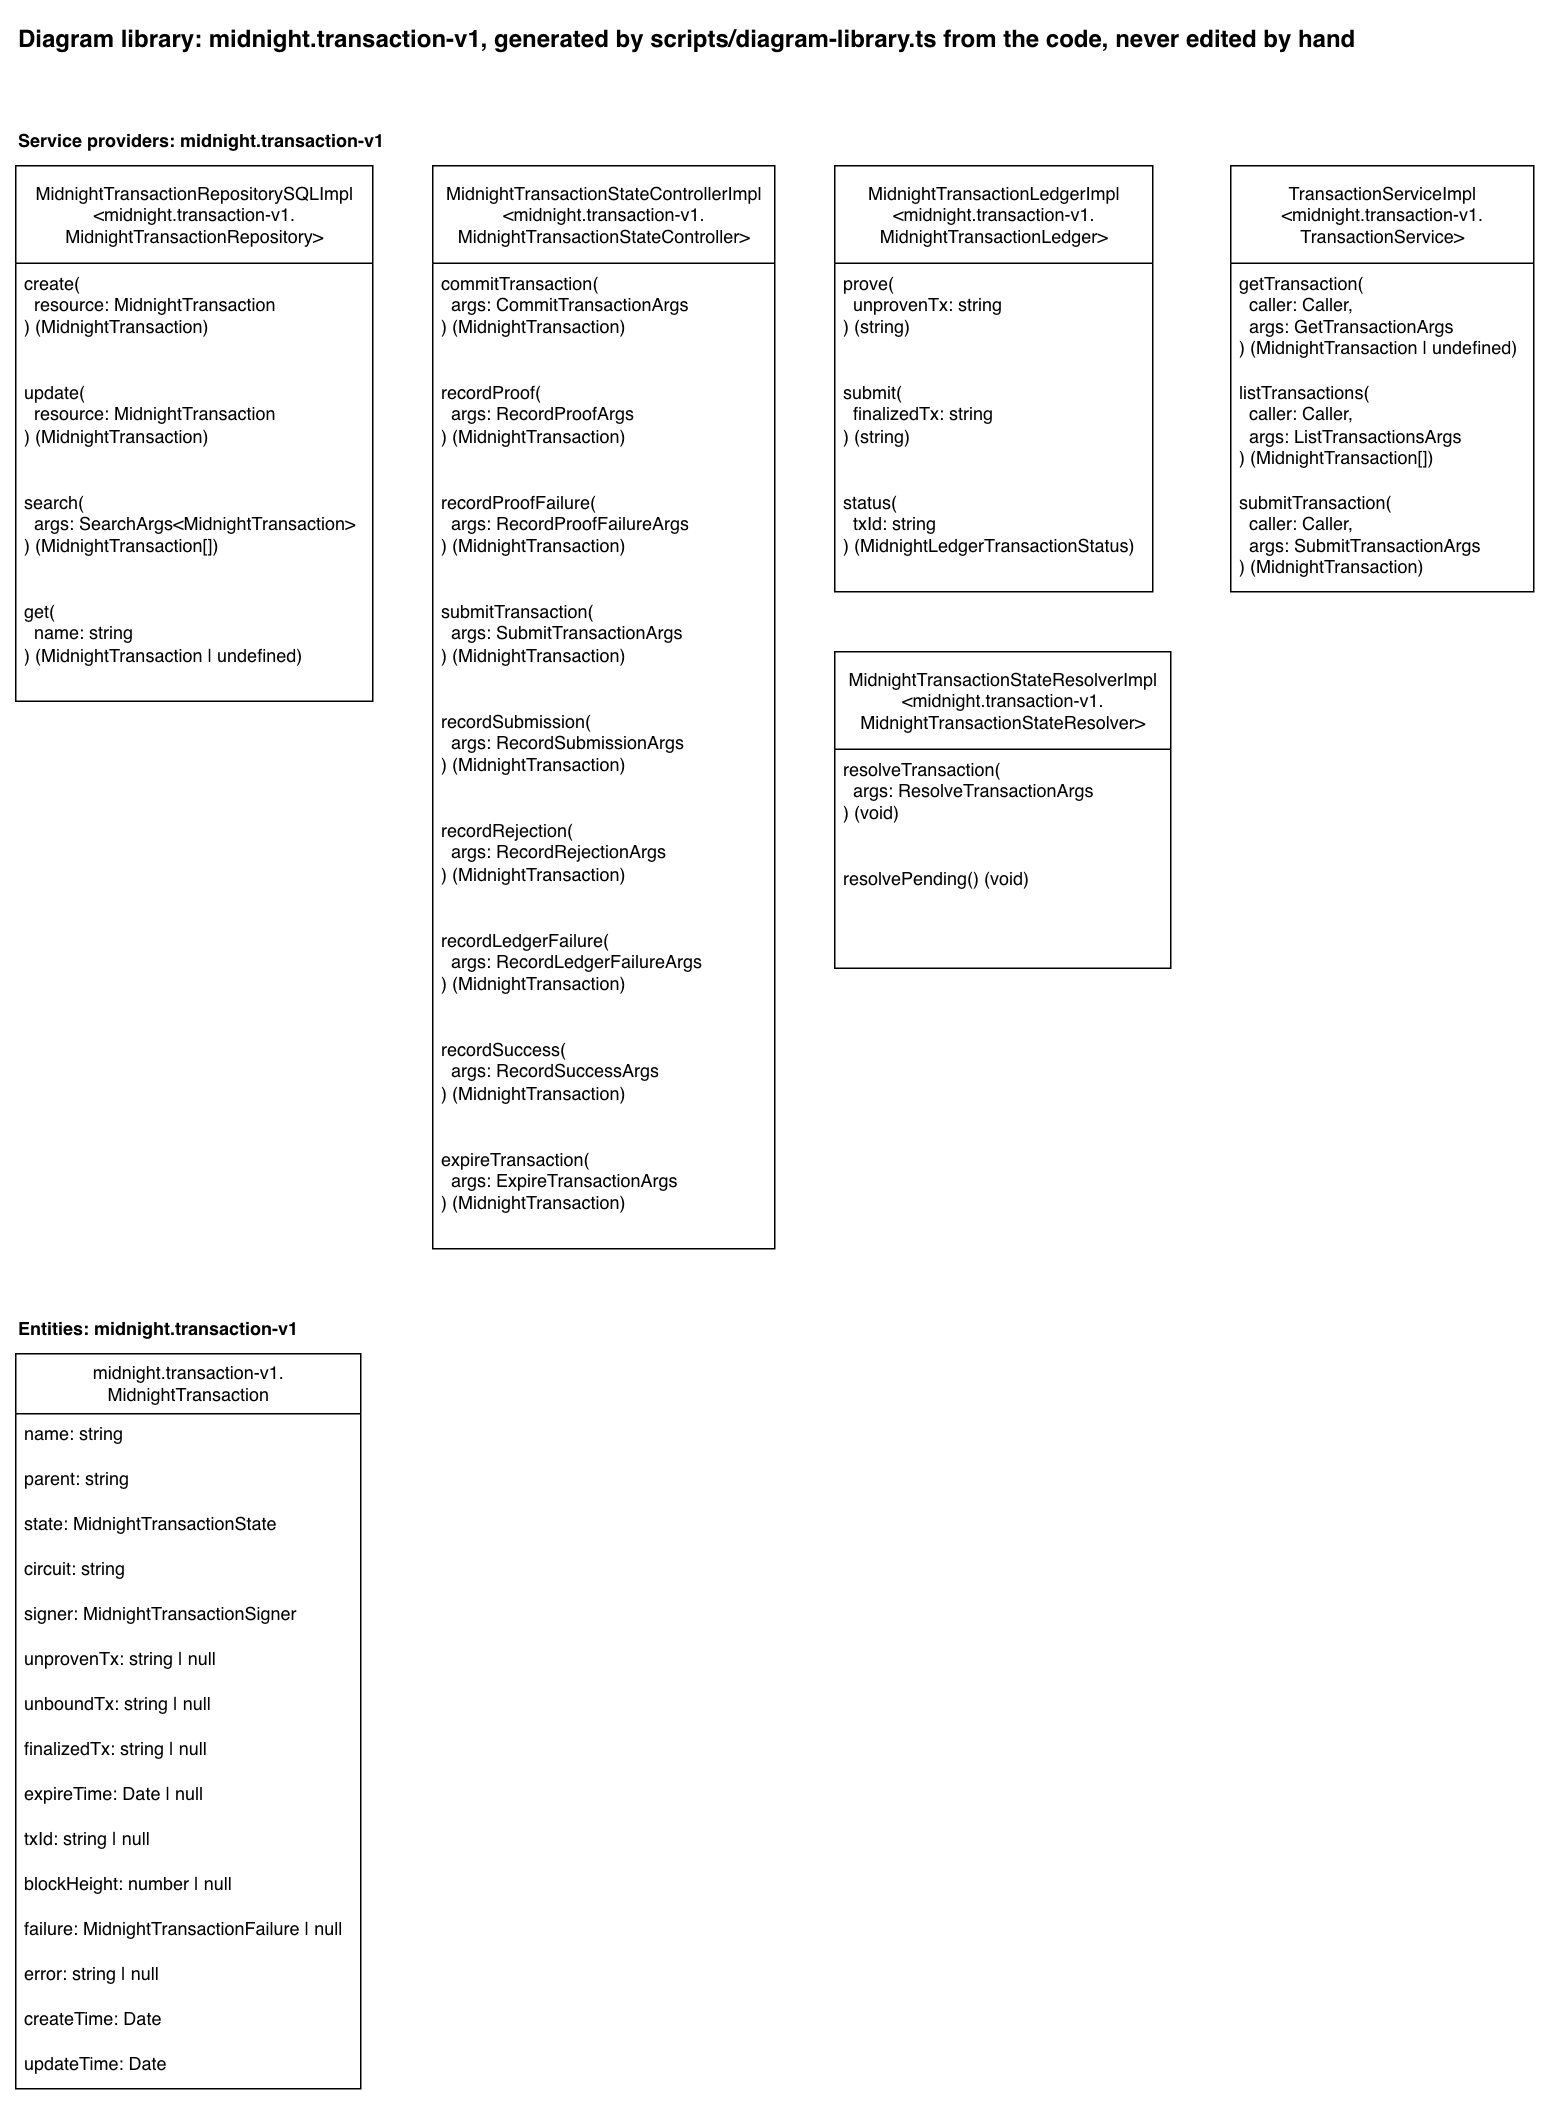

The diagram above was exported from draw.io. Its source (the exported page's mxGraphModel, read from the mxfile embedded in the PNG):
<mxGraphModel dx="2921" dy="1409" grid="1" gridSize="10" guides="1" tooltips="1" connect="1" arrows="1" fold="1" page="1" pageScale="1" pageWidth="850" pageHeight="1100" math="0" shadow="0">
  <root>
    <mxCell id="0" />
    <mxCell id="1" parent="0" />
    <mxCell id="library-title" parent="1" style="text;html=1;fontStyle=1;fontSize=16;" value="Diagram library: midnight.transaction-v1, generated by scripts/diagram-library.ts from the code, never edited by hand" vertex="1">
      <mxGeometry height="30" width="927" x="40" y="40" as="geometry" />
    </mxCell>
    <mxCell id="heading-providers-midnight-transaction-v1" parent="1" style="text;html=1;fontStyle=1;" value="Service providers: midnight.transaction-v1" vertex="1">
      <mxGeometry height="20" width="266" x="40" y="110" as="geometry" />
    </mxCell>
    <mxCell id="provider-midnight-transaction-repository" parent="1" style="swimlane;fontStyle=0;childLayout=stackLayout;horizontal=1;startSize=65;fillColor=default;horizontalStack=0;resizeParent=1;resizeParentMax=0;resizeLast=0;collapsible=1;marginBottom=0;html=1;fillStyle=solid;" value="MidnightTransactionRepositorySQLImpl&lt;br&gt;&amp;lt;midnight.transaction-v1.&lt;br&gt;MidnightTransactionRepository&amp;gt;" vertex="1">
      <mxGeometry height="357" width="238" x="40" y="140" as="geometry" />
    </mxCell>
    <mxCell id="provider-midnight-transaction-repository-create" parent="provider-midnight-transaction-repository" style="text;strokeColor=none;fillColor=none;align=left;verticalAlign=top;spacingLeft=4;spacingRight=4;overflow=hidden;rotatable=0;points=[[0,0.5],[1,0.5]];portConstraint=eastwest;whiteSpace=wrap;html=1;" value="create(&lt;br&gt;&amp;nbsp; resource: MidnightTransaction&lt;br&gt;) (MidnightTransaction)" vertex="1">
      <mxGeometry height="73" width="238" y="65" as="geometry" />
    </mxCell>
    <mxCell id="provider-midnight-transaction-repository-update" parent="provider-midnight-transaction-repository" style="text;strokeColor=none;fillColor=none;align=left;verticalAlign=top;spacingLeft=4;spacingRight=4;overflow=hidden;rotatable=0;points=[[0,0.5],[1,0.5]];portConstraint=eastwest;whiteSpace=wrap;html=1;" value="update(&lt;br&gt;&amp;nbsp; resource: MidnightTransaction&lt;br&gt;) (MidnightTransaction)" vertex="1">
      <mxGeometry height="73" width="238" y="138" as="geometry" />
    </mxCell>
    <mxCell id="provider-midnight-transaction-repository-search" parent="provider-midnight-transaction-repository" style="text;strokeColor=none;fillColor=none;align=left;verticalAlign=top;spacingLeft=4;spacingRight=4;overflow=hidden;rotatable=0;points=[[0,0.5],[1,0.5]];portConstraint=eastwest;whiteSpace=wrap;html=1;" value="search(&lt;br&gt;&amp;nbsp; args: SearchArgs&amp;lt;MidnightTransaction&amp;gt;&lt;br&gt;) (MidnightTransaction[])" vertex="1">
      <mxGeometry height="73" width="238" y="211" as="geometry" />
    </mxCell>
    <mxCell id="provider-midnight-transaction-repository-get" parent="provider-midnight-transaction-repository" style="text;strokeColor=none;fillColor=none;align=left;verticalAlign=top;spacingLeft=4;spacingRight=4;overflow=hidden;rotatable=0;points=[[0,0.5],[1,0.5]];portConstraint=eastwest;whiteSpace=wrap;html=1;" value="get(&lt;br&gt;&amp;nbsp; name: string&lt;br&gt;) (MidnightTransaction | undefined)" vertex="1">
      <mxGeometry height="73" width="238" y="284" as="geometry" />
    </mxCell>
    <mxCell id="provider-midnight-transaction-state-controller" parent="1" style="swimlane;fontStyle=0;childLayout=stackLayout;horizontal=1;startSize=65;fillColor=default;horizontalStack=0;resizeParent=1;resizeParentMax=0;resizeLast=0;collapsible=1;marginBottom=0;html=1;fillStyle=solid;" value="MidnightTransactionStateControllerImpl&lt;br&gt;&amp;lt;midnight.transaction-v1.&lt;br&gt;MidnightTransactionStateController&amp;gt;" vertex="1">
      <mxGeometry height="722" width="228" x="318" y="140" as="geometry" />
    </mxCell>
    <mxCell id="provider-midnight-transaction-state-controller-commit-transaction" parent="provider-midnight-transaction-state-controller" style="text;strokeColor=none;fillColor=none;align=left;verticalAlign=top;spacingLeft=4;spacingRight=4;overflow=hidden;rotatable=0;points=[[0,0.5],[1,0.5]];portConstraint=eastwest;whiteSpace=wrap;html=1;" value="commitTransaction(&lt;br&gt;&amp;nbsp; args: CommitTransactionArgs&lt;br&gt;) (MidnightTransaction)" vertex="1">
      <mxGeometry height="73" width="228" y="65" as="geometry" />
    </mxCell>
    <mxCell id="provider-midnight-transaction-state-controller-record-proof" parent="provider-midnight-transaction-state-controller" style="text;strokeColor=none;fillColor=none;align=left;verticalAlign=top;spacingLeft=4;spacingRight=4;overflow=hidden;rotatable=0;points=[[0,0.5],[1,0.5]];portConstraint=eastwest;whiteSpace=wrap;html=1;" value="recordProof(&lt;br&gt;&amp;nbsp; args: RecordProofArgs&lt;br&gt;) (MidnightTransaction)" vertex="1">
      <mxGeometry height="73" width="228" y="138" as="geometry" />
    </mxCell>
    <mxCell id="provider-midnight-transaction-state-controller-record-proof-failure" parent="provider-midnight-transaction-state-controller" style="text;strokeColor=none;fillColor=none;align=left;verticalAlign=top;spacingLeft=4;spacingRight=4;overflow=hidden;rotatable=0;points=[[0,0.5],[1,0.5]];portConstraint=eastwest;whiteSpace=wrap;html=1;" value="recordProofFailure(&lt;br&gt;&amp;nbsp; args: RecordProofFailureArgs&lt;br&gt;) (MidnightTransaction)" vertex="1">
      <mxGeometry height="73" width="228" y="211" as="geometry" />
    </mxCell>
    <mxCell id="provider-midnight-transaction-state-controller-submit-transaction" parent="provider-midnight-transaction-state-controller" style="text;strokeColor=none;fillColor=none;align=left;verticalAlign=top;spacingLeft=4;spacingRight=4;overflow=hidden;rotatable=0;points=[[0,0.5],[1,0.5]];portConstraint=eastwest;whiteSpace=wrap;html=1;" value="submitTransaction(&lt;br&gt;&amp;nbsp; args: SubmitTransactionArgs&lt;br&gt;) (MidnightTransaction)" vertex="1">
      <mxGeometry height="73" width="228" y="284" as="geometry" />
    </mxCell>
    <mxCell id="provider-midnight-transaction-state-controller-record-submission" parent="provider-midnight-transaction-state-controller" style="text;strokeColor=none;fillColor=none;align=left;verticalAlign=top;spacingLeft=4;spacingRight=4;overflow=hidden;rotatable=0;points=[[0,0.5],[1,0.5]];portConstraint=eastwest;whiteSpace=wrap;html=1;" value="recordSubmission(&lt;br&gt;&amp;nbsp; args: RecordSubmissionArgs&lt;br&gt;) (MidnightTransaction)" vertex="1">
      <mxGeometry height="73" width="228" y="357" as="geometry" />
    </mxCell>
    <mxCell id="provider-midnight-transaction-state-controller-record-rejection" parent="provider-midnight-transaction-state-controller" style="text;strokeColor=none;fillColor=none;align=left;verticalAlign=top;spacingLeft=4;spacingRight=4;overflow=hidden;rotatable=0;points=[[0,0.5],[1,0.5]];portConstraint=eastwest;whiteSpace=wrap;html=1;" value="recordRejection(&lt;br&gt;&amp;nbsp; args: RecordRejectionArgs&lt;br&gt;) (MidnightTransaction)" vertex="1">
      <mxGeometry height="73" width="228" y="430" as="geometry" />
    </mxCell>
    <mxCell id="provider-midnight-transaction-state-controller-record-ledger-failure" parent="provider-midnight-transaction-state-controller" style="text;strokeColor=none;fillColor=none;align=left;verticalAlign=top;spacingLeft=4;spacingRight=4;overflow=hidden;rotatable=0;points=[[0,0.5],[1,0.5]];portConstraint=eastwest;whiteSpace=wrap;html=1;" value="recordLedgerFailure(&lt;br&gt;&amp;nbsp; args: RecordLedgerFailureArgs&lt;br&gt;) (MidnightTransaction)" vertex="1">
      <mxGeometry height="73" width="228" y="503" as="geometry" />
    </mxCell>
    <mxCell id="provider-midnight-transaction-state-controller-record-success" parent="provider-midnight-transaction-state-controller" style="text;strokeColor=none;fillColor=none;align=left;verticalAlign=top;spacingLeft=4;spacingRight=4;overflow=hidden;rotatable=0;points=[[0,0.5],[1,0.5]];portConstraint=eastwest;whiteSpace=wrap;html=1;" value="recordSuccess(&lt;br&gt;&amp;nbsp; args: RecordSuccessArgs&lt;br&gt;) (MidnightTransaction)" vertex="1">
      <mxGeometry height="73" width="228" y="576" as="geometry" />
    </mxCell>
    <mxCell id="provider-midnight-transaction-state-controller-expire-transaction" parent="provider-midnight-transaction-state-controller" style="text;strokeColor=none;fillColor=none;align=left;verticalAlign=top;spacingLeft=4;spacingRight=4;overflow=hidden;rotatable=0;points=[[0,0.5],[1,0.5]];portConstraint=eastwest;whiteSpace=wrap;html=1;" value="expireTransaction(&lt;br&gt;&amp;nbsp; args: ExpireTransactionArgs&lt;br&gt;) (MidnightTransaction)" vertex="1">
      <mxGeometry height="73" width="228" y="649" as="geometry" />
    </mxCell>
    <mxCell id="provider-midnight-transaction-ledger" parent="1" style="swimlane;fontStyle=0;childLayout=stackLayout;horizontal=1;startSize=65;fillColor=default;horizontalStack=0;resizeParent=1;resizeParentMax=0;resizeLast=0;collapsible=1;marginBottom=0;html=1;fillStyle=solid;" value="MidnightTransactionLedgerImpl&lt;br&gt;&amp;lt;midnight.transaction-v1.&lt;br&gt;MidnightTransactionLedger&amp;gt;" vertex="1">
      <mxGeometry height="284" width="212" x="586" y="140" as="geometry" />
    </mxCell>
    <mxCell id="provider-midnight-transaction-ledger-prove" parent="provider-midnight-transaction-ledger" style="text;strokeColor=none;fillColor=none;align=left;verticalAlign=top;spacingLeft=4;spacingRight=4;overflow=hidden;rotatable=0;points=[[0,0.5],[1,0.5]];portConstraint=eastwest;whiteSpace=wrap;html=1;" value="prove(&lt;br&gt;&amp;nbsp; unprovenTx: string&lt;br&gt;) (string)" vertex="1">
      <mxGeometry height="73" width="212" y="65" as="geometry" />
    </mxCell>
    <mxCell id="provider-midnight-transaction-ledger-submit" parent="provider-midnight-transaction-ledger" style="text;strokeColor=none;fillColor=none;align=left;verticalAlign=top;spacingLeft=4;spacingRight=4;overflow=hidden;rotatable=0;points=[[0,0.5],[1,0.5]];portConstraint=eastwest;whiteSpace=wrap;html=1;" value="submit(&lt;br&gt;&amp;nbsp; finalizedTx: string&lt;br&gt;) (string)" vertex="1">
      <mxGeometry height="73" width="212" y="138" as="geometry" />
    </mxCell>
    <mxCell id="provider-midnight-transaction-ledger-status" parent="provider-midnight-transaction-ledger" style="text;strokeColor=none;fillColor=none;align=left;verticalAlign=top;spacingLeft=4;spacingRight=4;overflow=hidden;rotatable=0;points=[[0,0.5],[1,0.5]];portConstraint=eastwest;whiteSpace=wrap;html=1;" value="status(&lt;br&gt;&amp;nbsp; txId: string&lt;br&gt;) (MidnightLedgerTransactionStatus)" vertex="1">
      <mxGeometry height="73" width="212" y="211" as="geometry" />
    </mxCell>
    <mxCell id="provider-midnight-transaction-state-resolver" parent="1" style="swimlane;fontStyle=0;childLayout=stackLayout;horizontal=1;startSize=65;fillColor=default;horizontalStack=0;resizeParent=1;resizeParentMax=0;resizeLast=0;collapsible=1;marginBottom=0;html=1;fillStyle=solid;" value="MidnightTransactionStateResolverImpl&lt;br&gt;&amp;lt;midnight.transaction-v1.&lt;br&gt;MidnightTransactionStateResolver&amp;gt;" vertex="1">
      <mxGeometry height="211" width="224" x="586" y="464" as="geometry" />
    </mxCell>
    <mxCell id="provider-midnight-transaction-state-resolver-resolve-transaction" parent="provider-midnight-transaction-state-resolver" style="text;strokeColor=none;fillColor=none;align=left;verticalAlign=top;spacingLeft=4;spacingRight=4;overflow=hidden;rotatable=0;points=[[0,0.5],[1,0.5]];portConstraint=eastwest;whiteSpace=wrap;html=1;" value="resolveTransaction(&lt;br&gt;&amp;nbsp; args: ResolveTransactionArgs&lt;br&gt;) (void)" vertex="1">
      <mxGeometry height="73" width="224" y="65" as="geometry" />
    </mxCell>
    <mxCell id="provider-midnight-transaction-state-resolver-resolve-pending" parent="provider-midnight-transaction-state-resolver" style="text;strokeColor=none;fillColor=none;align=left;verticalAlign=top;spacingLeft=4;spacingRight=4;overflow=hidden;rotatable=0;points=[[0,0.5],[1,0.5]];portConstraint=eastwest;whiteSpace=wrap;html=1;" value="resolvePending() (void)" vertex="1">
      <mxGeometry height="73" width="224" y="138" as="geometry" />
    </mxCell>
    <mxCell id="provider-transaction-service" parent="1" style="swimlane;fontStyle=0;childLayout=stackLayout;horizontal=1;startSize=65;fillColor=default;horizontalStack=0;resizeParent=1;resizeParentMax=0;resizeLast=0;collapsible=1;marginBottom=0;html=1;fillStyle=solid;" value="TransactionServiceImpl&lt;br&gt;&amp;lt;midnight.transaction-v1.&lt;br&gt;TransactionService&amp;gt;" vertex="1">
      <mxGeometry height="284" width="202" x="850" y="140" as="geometry" />
    </mxCell>
    <mxCell id="provider-transaction-service-get-transaction" parent="provider-transaction-service" style="text;strokeColor=none;fillColor=none;align=left;verticalAlign=top;spacingLeft=4;spacingRight=4;overflow=hidden;rotatable=0;points=[[0,0.5],[1,0.5]];portConstraint=eastwest;whiteSpace=wrap;html=1;" value="getTransaction(&lt;br&gt;&amp;nbsp; caller: Caller,&lt;br&gt;&amp;nbsp; args: GetTransactionArgs&lt;br&gt;) (MidnightTransaction | undefined)" vertex="1">
      <mxGeometry height="73" width="202" y="65" as="geometry" />
    </mxCell>
    <mxCell id="provider-transaction-service-list-transactions" parent="provider-transaction-service" style="text;strokeColor=none;fillColor=none;align=left;verticalAlign=top;spacingLeft=4;spacingRight=4;overflow=hidden;rotatable=0;points=[[0,0.5],[1,0.5]];portConstraint=eastwest;whiteSpace=wrap;html=1;" value="listTransactions(&lt;br&gt;&amp;nbsp; caller: Caller,&lt;br&gt;&amp;nbsp; args: ListTransactionsArgs&lt;br&gt;) (MidnightTransaction[])" vertex="1">
      <mxGeometry height="73" width="202" y="138" as="geometry" />
    </mxCell>
    <mxCell id="provider-transaction-service-submit-transaction" parent="provider-transaction-service" style="text;strokeColor=none;fillColor=none;align=left;verticalAlign=top;spacingLeft=4;spacingRight=4;overflow=hidden;rotatable=0;points=[[0,0.5],[1,0.5]];portConstraint=eastwest;whiteSpace=wrap;html=1;" value="submitTransaction(&lt;br&gt;&amp;nbsp; caller: Caller,&lt;br&gt;&amp;nbsp; args: SubmitTransactionArgs&lt;br&gt;) (MidnightTransaction)" vertex="1">
      <mxGeometry height="73" width="202" y="211" as="geometry" />
    </mxCell>
    <mxCell id="heading-entities-midnight-transaction-v1" parent="1" style="text;html=1;fontStyle=1;" value="Entities: midnight.transaction-v1" vertex="1">
      <mxGeometry height="20" width="208" x="40" y="902" as="geometry" />
    </mxCell>
    <mxCell id="entity-midnight-transaction" parent="1" style="swimlane;fontStyle=0;childLayout=stackLayout;horizontal=1;startSize=40;fillColor=default;horizontalStack=0;resizeParent=1;resizeParentMax=0;resizeLast=0;collapsible=1;marginBottom=0;html=1;fillStyle=solid;" value="midnight.transaction-v1.&lt;br&gt;MidnightTransaction" vertex="1">
      <mxGeometry height="490" width="230" x="40" y="932" as="geometry" />
    </mxCell>
    <mxCell id="entity-midnight-transaction-name" parent="entity-midnight-transaction" style="text;strokeColor=none;fillColor=none;align=left;verticalAlign=top;spacingLeft=4;spacingRight=4;overflow=hidden;rotatable=0;points=[[0,0.5],[1,0.5]];portConstraint=eastwest;whiteSpace=wrap;html=1;" value="name: string" vertex="1">
      <mxGeometry height="30" width="230" y="40" as="geometry" />
    </mxCell>
    <mxCell id="entity-midnight-transaction-parent" parent="entity-midnight-transaction" style="text;strokeColor=none;fillColor=none;align=left;verticalAlign=top;spacingLeft=4;spacingRight=4;overflow=hidden;rotatable=0;points=[[0,0.5],[1,0.5]];portConstraint=eastwest;whiteSpace=wrap;html=1;" value="parent: string" vertex="1">
      <mxGeometry height="30" width="230" y="70" as="geometry" />
    </mxCell>
    <mxCell id="entity-midnight-transaction-state" parent="entity-midnight-transaction" style="text;strokeColor=none;fillColor=none;align=left;verticalAlign=top;spacingLeft=4;spacingRight=4;overflow=hidden;rotatable=0;points=[[0,0.5],[1,0.5]];portConstraint=eastwest;whiteSpace=wrap;html=1;" value="state: MidnightTransactionState" vertex="1">
      <mxGeometry height="30" width="230" y="100" as="geometry" />
    </mxCell>
    <mxCell id="entity-midnight-transaction-circuit" parent="entity-midnight-transaction" style="text;strokeColor=none;fillColor=none;align=left;verticalAlign=top;spacingLeft=4;spacingRight=4;overflow=hidden;rotatable=0;points=[[0,0.5],[1,0.5]];portConstraint=eastwest;whiteSpace=wrap;html=1;" value="circuit: string" vertex="1">
      <mxGeometry height="30" width="230" y="130" as="geometry" />
    </mxCell>
    <mxCell id="entity-midnight-transaction-signer" parent="entity-midnight-transaction" style="text;strokeColor=none;fillColor=none;align=left;verticalAlign=top;spacingLeft=4;spacingRight=4;overflow=hidden;rotatable=0;points=[[0,0.5],[1,0.5]];portConstraint=eastwest;whiteSpace=wrap;html=1;" value="signer: MidnightTransactionSigner" vertex="1">
      <mxGeometry height="30" width="230" y="160" as="geometry" />
    </mxCell>
    <mxCell id="entity-midnight-transaction-unproven-tx" parent="entity-midnight-transaction" style="text;strokeColor=none;fillColor=none;align=left;verticalAlign=top;spacingLeft=4;spacingRight=4;overflow=hidden;rotatable=0;points=[[0,0.5],[1,0.5]];portConstraint=eastwest;whiteSpace=wrap;html=1;" value="unprovenTx: string | null" vertex="1">
      <mxGeometry height="30" width="230" y="190" as="geometry" />
    </mxCell>
    <mxCell id="entity-midnight-transaction-unbound-tx" parent="entity-midnight-transaction" style="text;strokeColor=none;fillColor=none;align=left;verticalAlign=top;spacingLeft=4;spacingRight=4;overflow=hidden;rotatable=0;points=[[0,0.5],[1,0.5]];portConstraint=eastwest;whiteSpace=wrap;html=1;" value="unboundTx: string | null" vertex="1">
      <mxGeometry height="30" width="230" y="220" as="geometry" />
    </mxCell>
    <mxCell id="entity-midnight-transaction-finalized-tx" parent="entity-midnight-transaction" style="text;strokeColor=none;fillColor=none;align=left;verticalAlign=top;spacingLeft=4;spacingRight=4;overflow=hidden;rotatable=0;points=[[0,0.5],[1,0.5]];portConstraint=eastwest;whiteSpace=wrap;html=1;" value="finalizedTx: string | null" vertex="1">
      <mxGeometry height="30" width="230" y="250" as="geometry" />
    </mxCell>
    <mxCell id="entity-midnight-transaction-expire-time" parent="entity-midnight-transaction" style="text;strokeColor=none;fillColor=none;align=left;verticalAlign=top;spacingLeft=4;spacingRight=4;overflow=hidden;rotatable=0;points=[[0,0.5],[1,0.5]];portConstraint=eastwest;whiteSpace=wrap;html=1;" value="expireTime: Date | null" vertex="1">
      <mxGeometry height="30" width="230" y="280" as="geometry" />
    </mxCell>
    <mxCell id="entity-midnight-transaction-tx-id" parent="entity-midnight-transaction" style="text;strokeColor=none;fillColor=none;align=left;verticalAlign=top;spacingLeft=4;spacingRight=4;overflow=hidden;rotatable=0;points=[[0,0.5],[1,0.5]];portConstraint=eastwest;whiteSpace=wrap;html=1;" value="txId: string | null" vertex="1">
      <mxGeometry height="30" width="230" y="310" as="geometry" />
    </mxCell>
    <mxCell id="entity-midnight-transaction-block-height" parent="entity-midnight-transaction" style="text;strokeColor=none;fillColor=none;align=left;verticalAlign=top;spacingLeft=4;spacingRight=4;overflow=hidden;rotatable=0;points=[[0,0.5],[1,0.5]];portConstraint=eastwest;whiteSpace=wrap;html=1;" value="blockHeight: number | null" vertex="1">
      <mxGeometry height="30" width="230" y="340" as="geometry" />
    </mxCell>
    <mxCell id="entity-midnight-transaction-failure" parent="entity-midnight-transaction" style="text;strokeColor=none;fillColor=none;align=left;verticalAlign=top;spacingLeft=4;spacingRight=4;overflow=hidden;rotatable=0;points=[[0,0.5],[1,0.5]];portConstraint=eastwest;whiteSpace=wrap;html=1;" value="failure: MidnightTransactionFailure | null" vertex="1">
      <mxGeometry height="30" width="230" y="370" as="geometry" />
    </mxCell>
    <mxCell id="entity-midnight-transaction-error" parent="entity-midnight-transaction" style="text;strokeColor=none;fillColor=none;align=left;verticalAlign=top;spacingLeft=4;spacingRight=4;overflow=hidden;rotatable=0;points=[[0,0.5],[1,0.5]];portConstraint=eastwest;whiteSpace=wrap;html=1;" value="error: string | null" vertex="1">
      <mxGeometry height="30" width="230" y="400" as="geometry" />
    </mxCell>
    <mxCell id="entity-midnight-transaction-create-time" parent="entity-midnight-transaction" style="text;strokeColor=none;fillColor=none;align=left;verticalAlign=top;spacingLeft=4;spacingRight=4;overflow=hidden;rotatable=0;points=[[0,0.5],[1,0.5]];portConstraint=eastwest;whiteSpace=wrap;html=1;" value="createTime: Date" vertex="1">
      <mxGeometry height="30" width="230" y="430" as="geometry" />
    </mxCell>
    <mxCell id="entity-midnight-transaction-update-time" parent="entity-midnight-transaction" style="text;strokeColor=none;fillColor=none;align=left;verticalAlign=top;spacingLeft=4;spacingRight=4;overflow=hidden;rotatable=0;points=[[0,0.5],[1,0.5]];portConstraint=eastwest;whiteSpace=wrap;html=1;" value="updateTime: Date" vertex="1">
      <mxGeometry height="30" width="230" y="460" as="geometry" />
    </mxCell>
  </root>
</mxGraphModel>